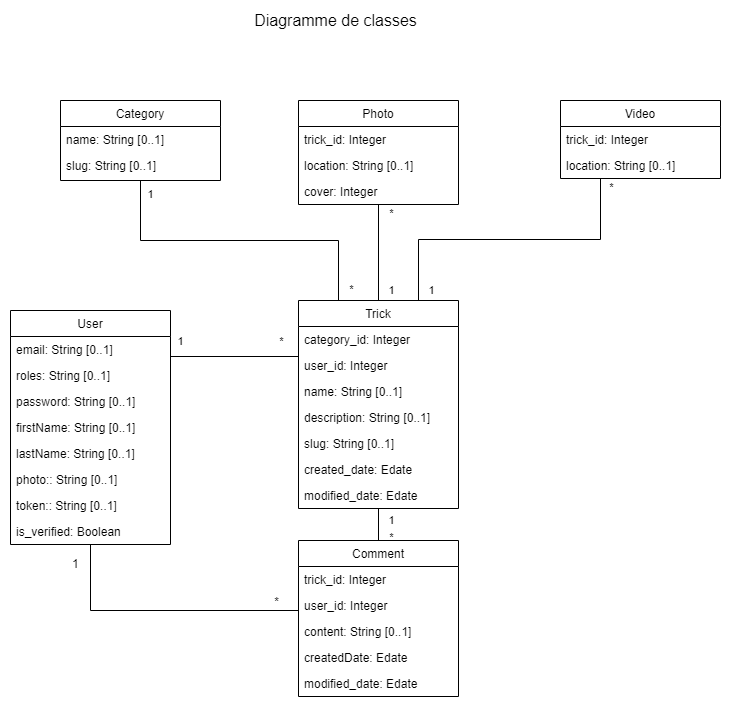

The diagram above was exported from draw.io. Its source (the exported page's mxGraphModel, read from the mxfile embedded in the PNG):
<mxGraphModel dx="1422" dy="822" grid="1" gridSize="10" guides="1" tooltips="1" connect="1" arrows="1" fold="1" page="1" pageScale="1" pageWidth="1169" pageHeight="827" math="0" shadow="0">
  <root>
    <mxCell id="WIyWlLk6GJQsqaUBKTNV-0" />
    <mxCell id="WIyWlLk6GJQsqaUBKTNV-1" parent="WIyWlLk6GJQsqaUBKTNV-0" />
    <mxCell id="unMKXrY7ULjesUhv4bG4-4" style="edgeStyle=orthogonalEdgeStyle;rounded=0;orthogonalLoop=1;jettySize=auto;html=1;exitX=1;exitY=0.25;exitDx=0;exitDy=0;entryX=0;entryY=0.5;entryDx=0;entryDy=0;endArrow=none;endFill=0;" parent="WIyWlLk6GJQsqaUBKTNV-1" source="zkfFHV4jXpPFQw0GAbJ--0" target="zkfFHV4jXpPFQw0GAbJ--6" edge="1">
      <mxGeometry relative="1" as="geometry">
        <mxPoint x="800" y="423" as="targetPoint" />
        <Array as="points">
          <mxPoint x="548" y="416" />
        </Array>
      </mxGeometry>
    </mxCell>
    <mxCell id="unMKXrY7ULjesUhv4bG4-19" value="1" style="edgeLabel;html=1;align=center;verticalAlign=middle;resizable=0;points=[];" parent="unMKXrY7ULjesUhv4bG4-4" vertex="1" connectable="0">
      <mxGeometry x="-0.8592" y="-1" relative="1" as="geometry">
        <mxPoint x="9.27" y="-16.5" as="offset" />
      </mxGeometry>
    </mxCell>
    <mxCell id="unMKXrY7ULjesUhv4bG4-20" value="*" style="edgeLabel;html=1;align=center;verticalAlign=middle;resizable=0;points=[];" parent="unMKXrY7ULjesUhv4bG4-4" vertex="1" connectable="0">
      <mxGeometry x="0.7471" relative="1" as="geometry">
        <mxPoint x="-18" y="-40.5" as="offset" />
      </mxGeometry>
    </mxCell>
    <mxCell id="zkfFHV4jXpPFQw0GAbJ--0" value="User" style="swimlane;fontStyle=0;align=center;verticalAlign=top;childLayout=stackLayout;horizontal=1;startSize=26;horizontalStack=0;resizeParent=1;resizeLast=0;collapsible=1;marginBottom=0;rounded=0;shadow=0;strokeWidth=1;" parent="WIyWlLk6GJQsqaUBKTNV-1" vertex="1">
      <mxGeometry x="260" y="370" width="160" height="234" as="geometry">
        <mxRectangle x="120" y="230" width="160" height="26" as="alternateBounds" />
      </mxGeometry>
    </mxCell>
    <mxCell id="5RAhMGLWn8cvlG99CxE--0" value="email: String [0..1]" style="text;align=left;verticalAlign=top;spacingLeft=4;spacingRight=4;overflow=hidden;rotatable=0;points=[[0,0.5],[1,0.5]];portConstraint=eastwest;rounded=0;shadow=0;html=0;" parent="zkfFHV4jXpPFQw0GAbJ--0" vertex="1">
      <mxGeometry y="26" width="160" height="26" as="geometry" />
    </mxCell>
    <mxCell id="IIVnYEl1wH2kTXFP-lOy-6" value="roles: String [0..1]" style="text;align=left;verticalAlign=top;spacingLeft=4;spacingRight=4;overflow=hidden;rotatable=0;points=[[0,0.5],[1,0.5]];portConstraint=eastwest;rounded=0;shadow=0;html=0;" parent="zkfFHV4jXpPFQw0GAbJ--0" vertex="1">
      <mxGeometry y="52" width="160" height="26" as="geometry" />
    </mxCell>
    <mxCell id="5RAhMGLWn8cvlG99CxE--1" value="password: String [0..1]" style="text;align=left;verticalAlign=top;spacingLeft=4;spacingRight=4;overflow=hidden;rotatable=0;points=[[0,0.5],[1,0.5]];portConstraint=eastwest;rounded=0;shadow=0;html=0;" parent="zkfFHV4jXpPFQw0GAbJ--0" vertex="1">
      <mxGeometry y="78" width="160" height="26" as="geometry" />
    </mxCell>
    <mxCell id="zkfFHV4jXpPFQw0GAbJ--1" value="firstName: String [0..1]" style="text;align=left;verticalAlign=top;spacingLeft=4;spacingRight=4;overflow=hidden;rotatable=0;points=[[0,0.5],[1,0.5]];portConstraint=eastwest;" parent="zkfFHV4jXpPFQw0GAbJ--0" vertex="1">
      <mxGeometry y="104" width="160" height="26" as="geometry" />
    </mxCell>
    <mxCell id="zkfFHV4jXpPFQw0GAbJ--2" value="lastName: String [0..1]" style="text;align=left;verticalAlign=top;spacingLeft=4;spacingRight=4;overflow=hidden;rotatable=0;points=[[0,0.5],[1,0.5]];portConstraint=eastwest;rounded=0;shadow=0;html=0;" parent="zkfFHV4jXpPFQw0GAbJ--0" vertex="1">
      <mxGeometry y="130" width="160" height="26" as="geometry" />
    </mxCell>
    <mxCell id="zkfFHV4jXpPFQw0GAbJ--3" value="photo:: String [0..1]" style="text;align=left;verticalAlign=top;spacingLeft=4;spacingRight=4;overflow=hidden;rotatable=0;points=[[0,0.5],[1,0.5]];portConstraint=eastwest;rounded=0;shadow=0;html=0;" parent="zkfFHV4jXpPFQw0GAbJ--0" vertex="1">
      <mxGeometry y="156" width="160" height="26" as="geometry" />
    </mxCell>
    <mxCell id="IIVnYEl1wH2kTXFP-lOy-7" value="token:: String [0..1]" style="text;align=left;verticalAlign=top;spacingLeft=4;spacingRight=4;overflow=hidden;rotatable=0;points=[[0,0.5],[1,0.5]];portConstraint=eastwest;rounded=0;shadow=0;html=0;" parent="zkfFHV4jXpPFQw0GAbJ--0" vertex="1">
      <mxGeometry y="182" width="160" height="26" as="geometry" />
    </mxCell>
    <mxCell id="pWM60WLdQzvJjQckbyej-0" value="is_verified: Boolean&#10;" style="text;align=left;verticalAlign=top;spacingLeft=4;spacingRight=4;overflow=hidden;rotatable=0;points=[[0,0.5],[1,0.5]];portConstraint=eastwest;rounded=0;shadow=0;html=0;" parent="zkfFHV4jXpPFQw0GAbJ--0" vertex="1">
      <mxGeometry y="208" width="160" height="26" as="geometry" />
    </mxCell>
    <mxCell id="unMKXrY7ULjesUhv4bG4-6" style="edgeStyle=orthogonalEdgeStyle;rounded=0;orthogonalLoop=1;jettySize=auto;html=1;exitX=0.5;exitY=1;exitDx=0;exitDy=0;entryX=0.5;entryY=0;entryDx=0;entryDy=0;endArrow=none;endFill=0;" parent="WIyWlLk6GJQsqaUBKTNV-1" source="zkfFHV4jXpPFQw0GAbJ--6" target="zkfFHV4jXpPFQw0GAbJ--17" edge="1">
      <mxGeometry relative="1" as="geometry" />
    </mxCell>
    <mxCell id="unMKXrY7ULjesUhv4bG4-21" value="1" style="edgeLabel;html=1;align=center;verticalAlign=middle;resizable=0;points=[];" parent="unMKXrY7ULjesUhv4bG4-6" vertex="1" connectable="0">
      <mxGeometry x="-0.7449" relative="1" as="geometry">
        <mxPoint x="12" y="7.92" as="offset" />
      </mxGeometry>
    </mxCell>
    <mxCell id="unMKXrY7ULjesUhv4bG4-22" value="*" style="edgeLabel;html=1;align=center;verticalAlign=middle;resizable=0;points=[];" parent="unMKXrY7ULjesUhv4bG4-6" vertex="1" connectable="0">
      <mxGeometry x="0.7449" relative="1" as="geometry">
        <mxPoint x="12" as="offset" />
      </mxGeometry>
    </mxCell>
    <mxCell id="unMKXrY7ULjesUhv4bG4-13" style="edgeStyle=orthogonalEdgeStyle;rounded=0;orthogonalLoop=1;jettySize=auto;html=1;exitX=0.25;exitY=0;exitDx=0;exitDy=0;endArrow=none;endFill=0;entryX=0.5;entryY=1;entryDx=0;entryDy=0;" parent="WIyWlLk6GJQsqaUBKTNV-1" source="zkfFHV4jXpPFQw0GAbJ--6" target="unMKXrY7ULjesUhv4bG4-7" edge="1">
      <mxGeometry relative="1" as="geometry">
        <mxPoint x="350" y="260" as="targetPoint" />
      </mxGeometry>
    </mxCell>
    <mxCell id="unMKXrY7ULjesUhv4bG4-27" value="1" style="edgeLabel;html=1;align=center;verticalAlign=middle;resizable=0;points=[];" parent="unMKXrY7ULjesUhv4bG4-13" vertex="1" connectable="0">
      <mxGeometry x="0.9054" y="-3" relative="1" as="geometry">
        <mxPoint x="6.03" y="-2" as="offset" />
      </mxGeometry>
    </mxCell>
    <mxCell id="unMKXrY7ULjesUhv4bG4-28" value="*" style="edgeLabel;html=1;align=center;verticalAlign=middle;resizable=0;points=[];" parent="unMKXrY7ULjesUhv4bG4-13" vertex="1" connectable="0">
      <mxGeometry x="-0.925" relative="1" as="geometry">
        <mxPoint x="12" as="offset" />
      </mxGeometry>
    </mxCell>
    <mxCell id="zkfFHV4jXpPFQw0GAbJ--6" value="Trick" style="swimlane;fontStyle=0;align=center;verticalAlign=top;childLayout=stackLayout;horizontal=1;startSize=26;horizontalStack=0;resizeParent=1;resizeLast=0;collapsible=1;marginBottom=0;rounded=0;shadow=0;strokeWidth=1;" parent="WIyWlLk6GJQsqaUBKTNV-1" vertex="1">
      <mxGeometry x="548" y="360" width="160" height="208" as="geometry">
        <mxRectangle x="407.9999999999999" y="150" width="160" height="26" as="alternateBounds" />
      </mxGeometry>
    </mxCell>
    <mxCell id="zkfFHV4jXpPFQw0GAbJ--7" value="category_id: Integer" style="text;align=left;verticalAlign=top;spacingLeft=4;spacingRight=4;overflow=hidden;rotatable=0;points=[[0,0.5],[1,0.5]];portConstraint=eastwest;" parent="zkfFHV4jXpPFQw0GAbJ--6" vertex="1">
      <mxGeometry y="26" width="160" height="26" as="geometry" />
    </mxCell>
    <mxCell id="IIVnYEl1wH2kTXFP-lOy-9" value="user_id: Integer" style="text;align=left;verticalAlign=top;spacingLeft=4;spacingRight=4;overflow=hidden;rotatable=0;points=[[0,0.5],[1,0.5]];portConstraint=eastwest;rounded=0;shadow=0;html=0;" parent="zkfFHV4jXpPFQw0GAbJ--6" vertex="1">
      <mxGeometry y="52" width="160" height="26" as="geometry" />
    </mxCell>
    <mxCell id="IIVnYEl1wH2kTXFP-lOy-8" value="name: String [0..1]" style="text;align=left;verticalAlign=top;spacingLeft=4;spacingRight=4;overflow=hidden;rotatable=0;points=[[0,0.5],[1,0.5]];portConstraint=eastwest;rounded=0;shadow=0;html=0;" parent="zkfFHV4jXpPFQw0GAbJ--6" vertex="1">
      <mxGeometry y="78" width="160" height="26" as="geometry" />
    </mxCell>
    <mxCell id="zkfFHV4jXpPFQw0GAbJ--8" value="description: String [0..1]" style="text;align=left;verticalAlign=top;spacingLeft=4;spacingRight=4;overflow=hidden;rotatable=0;points=[[0,0.5],[1,0.5]];portConstraint=eastwest;rounded=0;shadow=0;html=0;" parent="zkfFHV4jXpPFQw0GAbJ--6" vertex="1">
      <mxGeometry y="104" width="160" height="26" as="geometry" />
    </mxCell>
    <mxCell id="IIVnYEl1wH2kTXFP-lOy-2" value="slug: String [0..1]" style="text;align=left;verticalAlign=top;spacingLeft=4;spacingRight=4;overflow=hidden;rotatable=0;points=[[0,0.5],[1,0.5]];portConstraint=eastwest;rounded=0;shadow=0;html=0;" parent="zkfFHV4jXpPFQw0GAbJ--6" vertex="1">
      <mxGeometry y="130" width="160" height="26" as="geometry" />
    </mxCell>
    <mxCell id="IIVnYEl1wH2kTXFP-lOy-4" value="created_date: Edate" style="text;align=left;verticalAlign=top;spacingLeft=4;spacingRight=4;overflow=hidden;rotatable=0;points=[[0,0.5],[1,0.5]];portConstraint=eastwest;rounded=0;shadow=0;html=0;" parent="zkfFHV4jXpPFQw0GAbJ--6" vertex="1">
      <mxGeometry y="156" width="160" height="26" as="geometry" />
    </mxCell>
    <mxCell id="IIVnYEl1wH2kTXFP-lOy-5" value="modified_date: Edate" style="text;align=left;verticalAlign=top;spacingLeft=4;spacingRight=4;overflow=hidden;rotatable=0;points=[[0,0.5],[1,0.5]];portConstraint=eastwest;rounded=0;shadow=0;html=0;" parent="zkfFHV4jXpPFQw0GAbJ--6" vertex="1">
      <mxGeometry y="182" width="160" height="26" as="geometry" />
    </mxCell>
    <mxCell id="unMKXrY7ULjesUhv4bG4-17" style="edgeStyle=orthogonalEdgeStyle;rounded=0;orthogonalLoop=1;jettySize=auto;html=1;exitX=0.25;exitY=1;exitDx=0;exitDy=0;entryX=0.75;entryY=0;entryDx=0;entryDy=0;endArrow=none;endFill=0;" parent="WIyWlLk6GJQsqaUBKTNV-1" source="zkfFHV4jXpPFQw0GAbJ--13" target="zkfFHV4jXpPFQw0GAbJ--6" edge="1">
      <mxGeometry relative="1" as="geometry" />
    </mxCell>
    <mxCell id="unMKXrY7ULjesUhv4bG4-25" value="*" style="edgeLabel;html=1;align=center;verticalAlign=middle;resizable=0;points=[];" parent="unMKXrY7ULjesUhv4bG4-17" vertex="1" connectable="0">
      <mxGeometry x="-0.9458" y="2" relative="1" as="geometry">
        <mxPoint x="8" as="offset" />
      </mxGeometry>
    </mxCell>
    <mxCell id="unMKXrY7ULjesUhv4bG4-26" value="1" style="edgeLabel;html=1;align=center;verticalAlign=middle;resizable=0;points=[];" parent="unMKXrY7ULjesUhv4bG4-17" vertex="1" connectable="0">
      <mxGeometry x="0.9583" relative="1" as="geometry">
        <mxPoint x="12" y="-4.57" as="offset" />
      </mxGeometry>
    </mxCell>
    <mxCell id="zkfFHV4jXpPFQw0GAbJ--13" value="Video" style="swimlane;fontStyle=0;align=center;verticalAlign=top;childLayout=stackLayout;horizontal=1;startSize=26;horizontalStack=0;resizeParent=1;resizeLast=0;collapsible=1;marginBottom=0;rounded=0;shadow=0;strokeWidth=1;" parent="WIyWlLk6GJQsqaUBKTNV-1" vertex="1">
      <mxGeometry x="810" y="160" width="160" height="78" as="geometry">
        <mxRectangle x="810" y="170" width="170" height="26" as="alternateBounds" />
      </mxGeometry>
    </mxCell>
    <mxCell id="zkfFHV4jXpPFQw0GAbJ--14" value="trick_id: Integer" style="text;align=left;verticalAlign=top;spacingLeft=4;spacingRight=4;overflow=hidden;rotatable=0;points=[[0,0.5],[1,0.5]];portConstraint=eastwest;" parent="zkfFHV4jXpPFQw0GAbJ--13" vertex="1">
      <mxGeometry y="26" width="160" height="26" as="geometry" />
    </mxCell>
    <mxCell id="IIVnYEl1wH2kTXFP-lOy-10" value="location: String [0..1]" style="text;align=left;verticalAlign=top;spacingLeft=4;spacingRight=4;overflow=hidden;rotatable=0;points=[[0,0.5],[1,0.5]];portConstraint=eastwest;" parent="zkfFHV4jXpPFQw0GAbJ--13" vertex="1">
      <mxGeometry y="52" width="160" height="26" as="geometry" />
    </mxCell>
    <mxCell id="zkfFHV4jXpPFQw0GAbJ--17" value="Comment" style="swimlane;fontStyle=0;align=center;verticalAlign=top;childLayout=stackLayout;horizontal=1;startSize=26;horizontalStack=0;resizeParent=1;resizeLast=0;collapsible=1;marginBottom=0;rounded=0;shadow=0;strokeWidth=1;" parent="WIyWlLk6GJQsqaUBKTNV-1" vertex="1">
      <mxGeometry x="548" y="600" width="160" height="156" as="geometry">
        <mxRectangle x="298" y="120" width="160" height="26" as="alternateBounds" />
      </mxGeometry>
    </mxCell>
    <mxCell id="IIVnYEl1wH2kTXFP-lOy-13" value="trick_id: Integer" style="text;align=left;verticalAlign=top;spacingLeft=4;spacingRight=4;overflow=hidden;rotatable=0;points=[[0,0.5],[1,0.5]];portConstraint=eastwest;" parent="zkfFHV4jXpPFQw0GAbJ--17" vertex="1">
      <mxGeometry y="26" width="160" height="26" as="geometry" />
    </mxCell>
    <mxCell id="IIVnYEl1wH2kTXFP-lOy-12" value="user_id: Integer" style="text;align=left;verticalAlign=top;spacingLeft=4;spacingRight=4;overflow=hidden;rotatable=0;points=[[0,0.5],[1,0.5]];portConstraint=eastwest;rounded=0;shadow=0;html=0;" parent="zkfFHV4jXpPFQw0GAbJ--17" vertex="1">
      <mxGeometry y="52" width="160" height="26" as="geometry" />
    </mxCell>
    <mxCell id="zkfFHV4jXpPFQw0GAbJ--21" value="content: String [0..1]" style="text;align=left;verticalAlign=top;spacingLeft=4;spacingRight=4;overflow=hidden;rotatable=0;points=[[0,0.5],[1,0.5]];portConstraint=eastwest;rounded=0;shadow=0;html=0;" parent="zkfFHV4jXpPFQw0GAbJ--17" vertex="1">
      <mxGeometry y="78" width="160" height="26" as="geometry" />
    </mxCell>
    <mxCell id="zkfFHV4jXpPFQw0GAbJ--20" value="createdDate: Edate" style="text;align=left;verticalAlign=top;spacingLeft=4;spacingRight=4;overflow=hidden;rotatable=0;points=[[0,0.5],[1,0.5]];portConstraint=eastwest;rounded=0;shadow=0;html=0;" parent="zkfFHV4jXpPFQw0GAbJ--17" vertex="1">
      <mxGeometry y="104" width="160" height="26" as="geometry" />
    </mxCell>
    <mxCell id="IIVnYEl1wH2kTXFP-lOy-14" value="modified_date: Edate" style="text;align=left;verticalAlign=top;spacingLeft=4;spacingRight=4;overflow=hidden;rotatable=0;points=[[0,0.5],[1,0.5]];portConstraint=eastwest;rounded=0;shadow=0;html=0;" parent="zkfFHV4jXpPFQw0GAbJ--17" vertex="1">
      <mxGeometry y="130" width="160" height="26" as="geometry" />
    </mxCell>
    <mxCell id="zkfFHV4jXpPFQw0GAbJ--26" value="" style="endArrow=none;shadow=0;strokeWidth=1;rounded=0;endFill=0;edgeStyle=elbowEdgeStyle;elbow=vertical;" parent="WIyWlLk6GJQsqaUBKTNV-1" source="zkfFHV4jXpPFQw0GAbJ--0" target="zkfFHV4jXpPFQw0GAbJ--17" edge="1">
      <mxGeometry x="0.5" y="41" relative="1" as="geometry">
        <mxPoint x="420" y="490" as="sourcePoint" />
        <mxPoint x="580" y="490" as="targetPoint" />
        <mxPoint x="-40" y="32" as="offset" />
        <Array as="points">
          <mxPoint x="530" y="670" />
        </Array>
      </mxGeometry>
    </mxCell>
    <mxCell id="zkfFHV4jXpPFQw0GAbJ--27" value="1" style="resizable=0;align=left;verticalAlign=bottom;labelBackgroundColor=none;fontSize=12;" parent="zkfFHV4jXpPFQw0GAbJ--26" connectable="0" vertex="1">
      <mxGeometry x="-1" relative="1" as="geometry">
        <mxPoint x="-20" y="28" as="offset" />
      </mxGeometry>
    </mxCell>
    <mxCell id="zkfFHV4jXpPFQw0GAbJ--28" value="*" style="resizable=0;align=right;verticalAlign=bottom;labelBackgroundColor=none;fontSize=12;" parent="zkfFHV4jXpPFQw0GAbJ--26" connectable="0" vertex="1">
      <mxGeometry x="1" relative="1" as="geometry">
        <mxPoint x="-18" as="offset" />
      </mxGeometry>
    </mxCell>
    <mxCell id="-w8lYZ1_gnRbkmSs6zxf-0" value="&lt;font style=&quot;font-size: 16px&quot;&gt;Diagramme de classes&lt;/font&gt;" style="text;html=1;align=center;verticalAlign=middle;resizable=0;points=[];autosize=1;" parent="WIyWlLk6GJQsqaUBKTNV-1" vertex="1">
      <mxGeometry x="495" y="70" width="180" height="20" as="geometry" />
    </mxCell>
    <mxCell id="unMKXrY7ULjesUhv4bG4-7" value="Category" style="swimlane;fontStyle=0;align=center;verticalAlign=top;childLayout=stackLayout;horizontal=1;startSize=26;horizontalStack=0;resizeParent=1;resizeLast=0;collapsible=1;marginBottom=0;rounded=0;shadow=0;strokeWidth=1;" parent="WIyWlLk6GJQsqaUBKTNV-1" vertex="1">
      <mxGeometry x="310" y="160" width="160" height="80" as="geometry">
        <mxRectangle x="800" y="112" width="170" height="26" as="alternateBounds" />
      </mxGeometry>
    </mxCell>
    <mxCell id="IIVnYEl1wH2kTXFP-lOy-0" value="name: String [0..1]" style="text;align=left;verticalAlign=top;spacingLeft=4;spacingRight=4;overflow=hidden;rotatable=0;points=[[0,0.5],[1,0.5]];portConstraint=eastwest;" parent="unMKXrY7ULjesUhv4bG4-7" vertex="1">
      <mxGeometry y="26" width="160" height="26" as="geometry" />
    </mxCell>
    <mxCell id="unMKXrY7ULjesUhv4bG4-9" value="slug: String [0..1]" style="text;align=left;verticalAlign=top;spacingLeft=4;spacingRight=4;overflow=hidden;rotatable=0;points=[[0,0.5],[1,0.5]];portConstraint=eastwest;" parent="unMKXrY7ULjesUhv4bG4-7" vertex="1">
      <mxGeometry y="52" width="160" height="26" as="geometry" />
    </mxCell>
    <mxCell id="unMKXrY7ULjesUhv4bG4-15" style="edgeStyle=orthogonalEdgeStyle;rounded=0;orthogonalLoop=1;jettySize=auto;html=1;exitX=0.5;exitY=1;exitDx=0;exitDy=0;entryX=0.5;entryY=0;entryDx=0;entryDy=0;endArrow=none;endFill=0;" parent="WIyWlLk6GJQsqaUBKTNV-1" source="unMKXrY7ULjesUhv4bG4-10" target="zkfFHV4jXpPFQw0GAbJ--6" edge="1">
      <mxGeometry relative="1" as="geometry" />
    </mxCell>
    <mxCell id="unMKXrY7ULjesUhv4bG4-23" value="*" style="edgeLabel;html=1;align=center;verticalAlign=middle;resizable=0;points=[];" parent="unMKXrY7ULjesUhv4bG4-15" vertex="1" connectable="0">
      <mxGeometry x="-0.8261" relative="1" as="geometry">
        <mxPoint x="12" as="offset" />
      </mxGeometry>
    </mxCell>
    <mxCell id="unMKXrY7ULjesUhv4bG4-24" value="1" style="edgeLabel;html=1;align=center;verticalAlign=middle;resizable=0;points=[];" parent="unMKXrY7ULjesUhv4bG4-15" vertex="1" connectable="0">
      <mxGeometry x="0.8261" relative="1" as="geometry">
        <mxPoint x="12" y="-2.17" as="offset" />
      </mxGeometry>
    </mxCell>
    <mxCell id="unMKXrY7ULjesUhv4bG4-10" value="Photo" style="swimlane;fontStyle=0;align=center;verticalAlign=top;childLayout=stackLayout;horizontal=1;startSize=26;horizontalStack=0;resizeParent=1;resizeLast=0;collapsible=1;marginBottom=0;rounded=0;shadow=0;strokeWidth=1;" parent="WIyWlLk6GJQsqaUBKTNV-1" vertex="1">
      <mxGeometry x="548" y="160" width="160" height="104" as="geometry">
        <mxRectangle x="548" y="160" width="170" height="26" as="alternateBounds" />
      </mxGeometry>
    </mxCell>
    <mxCell id="IIVnYEl1wH2kTXFP-lOy-11" value="trick_id: Integer" style="text;align=left;verticalAlign=top;spacingLeft=4;spacingRight=4;overflow=hidden;rotatable=0;points=[[0,0.5],[1,0.5]];portConstraint=eastwest;" parent="unMKXrY7ULjesUhv4bG4-10" vertex="1">
      <mxGeometry y="26" width="160" height="26" as="geometry" />
    </mxCell>
    <mxCell id="IIVnYEl1wH2kTXFP-lOy-1" value="location: String [0..1]" style="text;align=left;verticalAlign=top;spacingLeft=4;spacingRight=4;overflow=hidden;rotatable=0;points=[[0,0.5],[1,0.5]];portConstraint=eastwest;" parent="unMKXrY7ULjesUhv4bG4-10" vertex="1">
      <mxGeometry y="52" width="160" height="26" as="geometry" />
    </mxCell>
    <mxCell id="unMKXrY7ULjesUhv4bG4-12" value="cover: Integer" style="text;align=left;verticalAlign=top;spacingLeft=4;spacingRight=4;overflow=hidden;rotatable=0;points=[[0,0.5],[1,0.5]];portConstraint=eastwest;" parent="unMKXrY7ULjesUhv4bG4-10" vertex="1">
      <mxGeometry y="78" width="160" height="26" as="geometry" />
    </mxCell>
  </root>
</mxGraphModel>